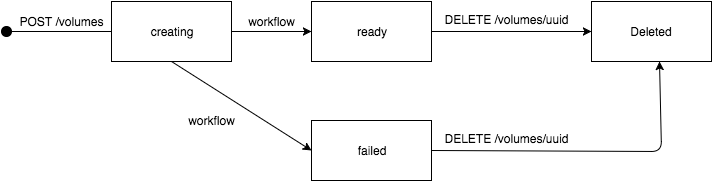

The diagram above was exported from draw.io. Its source (the exported page's mxGraphModel, read from the mxfile embedded in the PNG):
<mxGraphModel dx="954" dy="513" grid="1" gridSize="10" guides="1" tooltips="1" connect="1" arrows="1" fold="1" page="1" pageScale="1" pageWidth="826" pageHeight="1169" background="#ffffff" math="0" shadow="0">
  <root>
    <mxCell id="0" />
    <mxCell id="1" parent="0" />
    <mxCell id="2" value="ready" style="whiteSpace=wrap;html=1;" vertex="1" parent="1">
      <mxGeometry x="368" y="163" width="120" height="60" as="geometry" />
    </mxCell>
    <mxCell id="3" value="Deleted" style="whiteSpace=wrap;html=1;" vertex="1" parent="1">
      <mxGeometry x="648" y="163" width="120" height="60" as="geometry" />
    </mxCell>
    <mxCell id="4" value="failed" style="whiteSpace=wrap;html=1;" vertex="1" parent="1">
      <mxGeometry x="368" y="282" width="120" height="60" as="geometry" />
    </mxCell>
    <mxCell id="5" value="" style="endArrow=classic;html=1;exitX=0.5;exitY=1;entryX=0;entryY=0.5;" edge="1" source="13" target="4" parent="1">
      <mxGeometry x="228" y="223" width="50" height="50" as="geometry">
        <mxPoint x="178" y="73" as="sourcePoint" />
        <mxPoint x="228" y="23" as="targetPoint" />
        <Array as="points" />
      </mxGeometry>
    </mxCell>
    <mxCell id="6" value="" style="endArrow=classic;html=1;exitX=1;exitY=0.5;" edge="1" source="2" target="3" parent="1">
      <mxGeometry x="488" y="193" width="50" height="50" as="geometry">
        <mxPoint x="178" y="73" as="sourcePoint" />
        <mxPoint x="228" y="23" as="targetPoint" />
      </mxGeometry>
    </mxCell>
    <mxCell id="7" value="DELETE /volumes/uuid&lt;div&gt;&lt;br&gt;&lt;/div&gt;" style="text;html=1;strokeColor=none;fillColor=none;align=center;verticalAlign=middle;whiteSpace=wrap;overflow=hidden;" vertex="1" parent="1">
      <mxGeometry x="493" y="173" width="140" height="20" as="geometry" />
    </mxCell>
    <mxCell id="8" value="" style="ellipse;whiteSpace=wrap;html=1;fillColor=#000000;" vertex="1" parent="1">
      <mxGeometry x="58" y="188" width="10" height="10" as="geometry" />
    </mxCell>
    <mxCell id="9" value="" style="endArrow=classic;html=1;exitX=1;exitY=0.5;entryX=0;entryY=0.5;" edge="1" source="8" target="2" parent="1">
      <mxGeometry x="68" y="193" width="50" height="50" as="geometry">
        <mxPoint x="198" y="180" as="sourcePoint" />
        <mxPoint x="28" y="20" as="targetPoint" />
      </mxGeometry>
    </mxCell>
    <mxCell id="10" value="POST /volumes" style="text;html=1;strokeColor=none;fillColor=none;align=center;verticalAlign=middle;whiteSpace=wrap;overflow=hidden;" vertex="1" parent="1">
      <mxGeometry x="73" y="173" width="90" height="20" as="geometry" />
    </mxCell>
    <mxCell id="11" value="" style="endArrow=classic;html=1;exitX=1;exitY=0.5;entryX=0.567;entryY=1;entryPerimeter=0;" edge="1" source="4" target="3" parent="1">
      <mxGeometry x="488" y="223" width="50" height="50" as="geometry">
        <mxPoint x="548" y="350" as="sourcePoint" />
        <mxPoint x="598" y="300" as="targetPoint" />
        <Array as="points">
          <mxPoint x="718" y="313" />
        </Array>
      </mxGeometry>
    </mxCell>
    <mxCell id="12" value="DELETE /volumes/uuid&lt;div&gt;&lt;br&gt;&lt;/div&gt;" style="text;html=1;strokeColor=none;fillColor=none;align=center;verticalAlign=middle;whiteSpace=wrap;overflow=hidden;" vertex="1" parent="1">
      <mxGeometry x="498" y="292" width="130" height="20" as="geometry" />
    </mxCell>
    <mxCell id="13" value="creating" style="whiteSpace=wrap;html=1;" vertex="1" parent="1">
      <mxGeometry x="168" y="163" width="120" height="60" as="geometry" />
    </mxCell>
    <mxCell id="14" value="workflow" style="text;html=1;strokeColor=none;fillColor=none;align=center;verticalAlign=middle;whiteSpace=wrap;overflow=hidden;" vertex="1" parent="1">
      <mxGeometry x="298" y="173" width="60" height="20" as="geometry" />
    </mxCell>
    <mxCell id="15" value="workflow" style="text;html=1;strokeColor=none;fillColor=none;align=center;verticalAlign=middle;whiteSpace=wrap;overflow=hidden;" vertex="1" parent="1">
      <mxGeometry x="238" y="272" width="60" height="20" as="geometry" />
    </mxCell>
  </root>
</mxGraphModel>